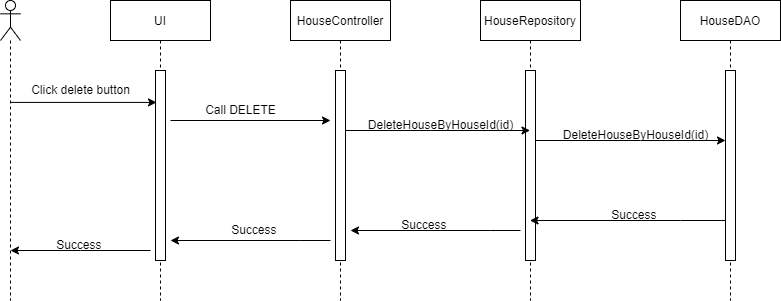

The diagram above was exported from draw.io. Its source (the exported page's mxGraphModel, read from the mxfile embedded in the PNG):
<mxGraphModel dx="1086" dy="826" grid="1" gridSize="10" guides="1" tooltips="1" connect="1" arrows="1" fold="1" page="1" pageScale="1" pageWidth="1100" pageHeight="850" math="0" shadow="0">
  <root>
    <mxCell id="0" />
    <mxCell id="1" parent="0" />
    <mxCell id="j64E7-zb1gGnmBDxUvkE-2" value="HouseDAO" style="shape=umlLifeline;perimeter=lifelinePerimeter;container=1;collapsible=0;recursiveResize=0;rounded=0;shadow=0;strokeWidth=1;" vertex="1" parent="1">
      <mxGeometry x="850" y="210" width="100" height="300" as="geometry" />
    </mxCell>
    <mxCell id="j64E7-zb1gGnmBDxUvkE-3" value="" style="points=[];perimeter=orthogonalPerimeter;rounded=0;shadow=0;strokeWidth=1;" vertex="1" parent="j64E7-zb1gGnmBDxUvkE-2">
      <mxGeometry x="45" y="70" width="10" height="190" as="geometry" />
    </mxCell>
    <mxCell id="j64E7-zb1gGnmBDxUvkE-4" value="HouseRepository" style="shape=umlLifeline;perimeter=lifelinePerimeter;container=1;collapsible=0;recursiveResize=0;rounded=0;shadow=0;strokeWidth=1;" vertex="1" parent="1">
      <mxGeometry x="650" y="210" width="100" height="300" as="geometry" />
    </mxCell>
    <mxCell id="j64E7-zb1gGnmBDxUvkE-5" value="" style="points=[];perimeter=orthogonalPerimeter;rounded=0;shadow=0;strokeWidth=1;" vertex="1" parent="j64E7-zb1gGnmBDxUvkE-4">
      <mxGeometry x="45" y="70" width="10" height="190" as="geometry" />
    </mxCell>
    <mxCell id="j64E7-zb1gGnmBDxUvkE-6" value="HouseController" style="shape=umlLifeline;perimeter=lifelinePerimeter;container=1;collapsible=0;recursiveResize=0;rounded=0;shadow=0;strokeWidth=1;" vertex="1" parent="1">
      <mxGeometry x="460" y="210" width="100" height="300" as="geometry" />
    </mxCell>
    <mxCell id="j64E7-zb1gGnmBDxUvkE-7" value="" style="points=[];perimeter=orthogonalPerimeter;rounded=0;shadow=0;strokeWidth=1;" vertex="1" parent="j64E7-zb1gGnmBDxUvkE-6">
      <mxGeometry x="45" y="70" width="10" height="190" as="geometry" />
    </mxCell>
    <mxCell id="j64E7-zb1gGnmBDxUvkE-8" value="UI" style="shape=umlLifeline;perimeter=lifelinePerimeter;container=1;collapsible=0;recursiveResize=0;rounded=0;shadow=0;strokeWidth=1;" vertex="1" parent="1">
      <mxGeometry x="280" y="210" width="100" height="300" as="geometry" />
    </mxCell>
    <mxCell id="j64E7-zb1gGnmBDxUvkE-9" value="" style="points=[];perimeter=orthogonalPerimeter;rounded=0;shadow=0;strokeWidth=1;" vertex="1" parent="j64E7-zb1gGnmBDxUvkE-8">
      <mxGeometry x="45" y="70" width="10" height="190" as="geometry" />
    </mxCell>
    <mxCell id="j64E7-zb1gGnmBDxUvkE-10" value="" style="shape=umlLifeline;participant=umlActor;perimeter=lifelinePerimeter;whiteSpace=wrap;html=1;container=1;collapsible=0;recursiveResize=0;verticalAlign=top;spacingTop=36;outlineConnect=0;" vertex="1" parent="1">
      <mxGeometry x="170" y="210" width="20" height="300" as="geometry" />
    </mxCell>
    <mxCell id="j64E7-zb1gGnmBDxUvkE-11" style="edgeStyle=orthogonalEdgeStyle;rounded=0;orthogonalLoop=1;jettySize=auto;html=1;" edge="1" parent="1" source="j64E7-zb1gGnmBDxUvkE-7" target="j64E7-zb1gGnmBDxUvkE-4">
      <mxGeometry relative="1" as="geometry">
        <Array as="points">
          <mxPoint x="600" y="340" />
          <mxPoint x="600" y="340" />
        </Array>
      </mxGeometry>
    </mxCell>
    <mxCell id="j64E7-zb1gGnmBDxUvkE-12" style="edgeStyle=orthogonalEdgeStyle;rounded=0;orthogonalLoop=1;jettySize=auto;html=1;" edge="1" parent="1" source="j64E7-zb1gGnmBDxUvkE-5" target="j64E7-zb1gGnmBDxUvkE-3">
      <mxGeometry relative="1" as="geometry">
        <Array as="points">
          <mxPoint x="810" y="350" />
          <mxPoint x="810" y="350" />
        </Array>
      </mxGeometry>
    </mxCell>
    <mxCell id="j64E7-zb1gGnmBDxUvkE-13" style="edgeStyle=orthogonalEdgeStyle;rounded=0;orthogonalLoop=1;jettySize=auto;html=1;" edge="1" parent="1" source="j64E7-zb1gGnmBDxUvkE-3" target="j64E7-zb1gGnmBDxUvkE-4">
      <mxGeometry relative="1" as="geometry">
        <Array as="points">
          <mxPoint x="850" y="430" />
          <mxPoint x="850" y="430" />
        </Array>
      </mxGeometry>
    </mxCell>
    <mxCell id="j64E7-zb1gGnmBDxUvkE-14" value="" style="endArrow=classic;html=1;rounded=0;" edge="1" parent="1">
      <mxGeometry width="50" height="50" relative="1" as="geometry">
        <mxPoint x="340" y="330" as="sourcePoint" />
        <mxPoint x="500" y="330" as="targetPoint" />
      </mxGeometry>
    </mxCell>
    <mxCell id="j64E7-zb1gGnmBDxUvkE-15" value="" style="endArrow=classic;html=1;rounded=0;entryX=0.1;entryY=0.168;entryDx=0;entryDy=0;entryPerimeter=0;" edge="1" parent="1" source="j64E7-zb1gGnmBDxUvkE-10" target="j64E7-zb1gGnmBDxUvkE-9">
      <mxGeometry width="50" height="50" relative="1" as="geometry">
        <mxPoint x="620" y="360" as="sourcePoint" />
        <mxPoint x="320" y="310" as="targetPoint" />
      </mxGeometry>
    </mxCell>
    <mxCell id="j64E7-zb1gGnmBDxUvkE-16" style="edgeStyle=orthogonalEdgeStyle;rounded=0;orthogonalLoop=1;jettySize=auto;html=1;" edge="1" parent="1">
      <mxGeometry relative="1" as="geometry">
        <mxPoint x="690" y="440" as="sourcePoint" />
        <mxPoint x="520" y="440" as="targetPoint" />
        <Array as="points">
          <mxPoint x="660.33" y="440" />
          <mxPoint x="660.33" y="440" />
        </Array>
      </mxGeometry>
    </mxCell>
    <mxCell id="j64E7-zb1gGnmBDxUvkE-17" style="edgeStyle=orthogonalEdgeStyle;rounded=0;orthogonalLoop=1;jettySize=auto;html=1;" edge="1" parent="1">
      <mxGeometry relative="1" as="geometry">
        <mxPoint x="500" y="450" as="sourcePoint" />
        <mxPoint x="340" y="450" as="targetPoint" />
        <Array as="points">
          <mxPoint x="470.33" y="450" />
          <mxPoint x="470.33" y="450" />
        </Array>
      </mxGeometry>
    </mxCell>
    <mxCell id="j64E7-zb1gGnmBDxUvkE-18" style="edgeStyle=orthogonalEdgeStyle;rounded=0;orthogonalLoop=1;jettySize=auto;html=1;" edge="1" parent="1">
      <mxGeometry relative="1" as="geometry">
        <mxPoint x="320" y="460" as="sourcePoint" />
        <mxPoint x="179.9966666666669" y="460" as="targetPoint" />
        <Array as="points">
          <mxPoint x="250" y="460" />
          <mxPoint x="250" y="460" />
        </Array>
      </mxGeometry>
    </mxCell>
    <mxCell id="j64E7-zb1gGnmBDxUvkE-19" value="Click delete button" style="text;html=1;align=center;verticalAlign=middle;resizable=0;points=[];autosize=1;strokeColor=none;fillColor=none;" vertex="1" parent="1">
      <mxGeometry x="190" y="285" width="120" height="30" as="geometry" />
    </mxCell>
    <mxCell id="j64E7-zb1gGnmBDxUvkE-20" value="Success&amp;nbsp;" style="text;html=1;align=center;verticalAlign=middle;resizable=0;points=[];autosize=1;strokeColor=none;fillColor=none;" vertex="1" parent="1">
      <mxGeometry x="215" y="440" width="70" height="30" as="geometry" />
    </mxCell>
    <mxCell id="j64E7-zb1gGnmBDxUvkE-21" value="Success&amp;nbsp;" style="text;html=1;align=center;verticalAlign=middle;resizable=0;points=[];autosize=1;strokeColor=none;fillColor=none;" vertex="1" parent="1">
      <mxGeometry x="390" y="425" width="70" height="30" as="geometry" />
    </mxCell>
    <mxCell id="j64E7-zb1gGnmBDxUvkE-22" value="Success&amp;nbsp;" style="text;html=1;align=center;verticalAlign=middle;resizable=0;points=[];autosize=1;strokeColor=none;fillColor=none;" vertex="1" parent="1">
      <mxGeometry x="560" y="420" width="70" height="30" as="geometry" />
    </mxCell>
    <mxCell id="j64E7-zb1gGnmBDxUvkE-23" value="Success&amp;nbsp;" style="text;html=1;align=center;verticalAlign=middle;resizable=0;points=[];autosize=1;strokeColor=none;fillColor=none;" vertex="1" parent="1">
      <mxGeometry x="770" y="410" width="70" height="30" as="geometry" />
    </mxCell>
    <mxCell id="j64E7-zb1gGnmBDxUvkE-24" value="Call DELETE" style="text;html=1;align=center;verticalAlign=middle;resizable=0;points=[];autosize=1;strokeColor=none;fillColor=none;" vertex="1" parent="1">
      <mxGeometry x="365" y="305" width="90" height="30" as="geometry" />
    </mxCell>
    <mxCell id="j64E7-zb1gGnmBDxUvkE-25" value="DeleteHouseByHouseId(id)" style="text;html=1;align=center;verticalAlign=middle;resizable=0;points=[];autosize=1;strokeColor=none;fillColor=none;" vertex="1" parent="1">
      <mxGeometry x="525" y="320" width="170" height="30" as="geometry" />
    </mxCell>
    <mxCell id="j64E7-zb1gGnmBDxUvkE-26" value="DeleteHouseByHouseId(id)" style="text;html=1;align=center;verticalAlign=middle;resizable=0;points=[];autosize=1;strokeColor=none;fillColor=none;" vertex="1" parent="1">
      <mxGeometry x="720" y="330" width="170" height="30" as="geometry" />
    </mxCell>
  </root>
</mxGraphModel>